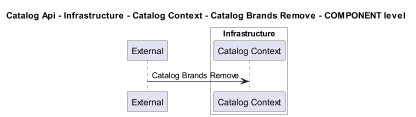

The diagram above was rendered by PlantUML. Its source (embedded in the PNG):
@startuml
!pragma layout smetana
skinparam dpi 60

title Catalog Api - Infrastructure - Catalog Context - Catalog Brands Remove - COMPONENT level

participant "External" as C4InterFlow.SoftwareSystems.ExternalSystem

box "Catalog Api" #White
    
box "Infrastructure" #White
    participant "Catalog Context" as dotnet.eShop.Architecture.SoftwareSystems.CatalogApi.Containers.Infrastructure.Components.CatalogContext
end box

end box


C4InterFlow.SoftwareSystems.ExternalSystem -> dotnet.eShop.Architecture.SoftwareSystems.CatalogApi.Containers.Infrastructure.Components.CatalogContext : Catalog Brands Remove


@enduml